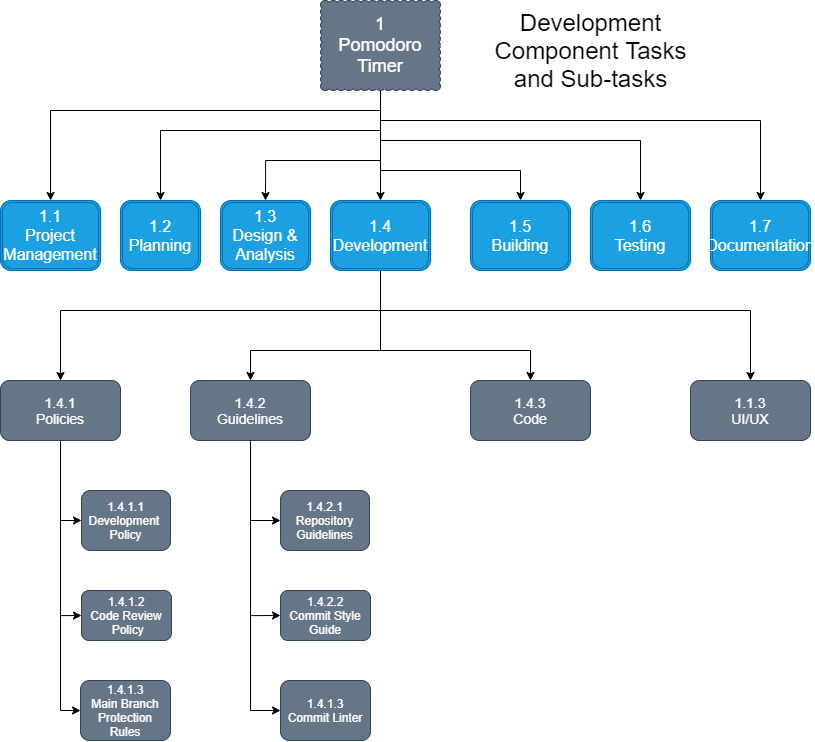

The diagram above was exported from draw.io. Its source (the exported page's mxGraphModel, read from the mxfile embedded in the PNG):
<mxGraphModel dx="1458" dy="1096" grid="1" gridSize="10" guides="1" tooltips="1" connect="1" arrows="1" fold="1" page="1" pageScale="1" pageWidth="850" pageHeight="1100" math="0" shadow="0">
  <root>
    <mxCell id="0" />
    <mxCell id="1" parent="0" />
    <mxCell id="17" style="edgeStyle=orthogonalEdgeStyle;rounded=0;orthogonalLoop=1;jettySize=auto;html=1;entryX=0.5;entryY=0;entryDx=0;entryDy=0;" edge="1" parent="1" source="24" target="25">
      <mxGeometry relative="1" as="geometry">
        <Array as="points">
          <mxPoint x="390" y="120" />
          <mxPoint x="60" y="120" />
        </Array>
      </mxGeometry>
    </mxCell>
    <mxCell id="18" style="edgeStyle=orthogonalEdgeStyle;rounded=0;orthogonalLoop=1;jettySize=auto;html=1;entryX=0.5;entryY=0;entryDx=0;entryDy=0;" edge="1" parent="1" source="24" target="31">
      <mxGeometry relative="1" as="geometry">
        <Array as="points">
          <mxPoint x="390" y="130" />
          <mxPoint x="770" y="130" />
        </Array>
      </mxGeometry>
    </mxCell>
    <mxCell id="19" style="edgeStyle=orthogonalEdgeStyle;rounded=0;orthogonalLoop=1;jettySize=auto;html=1;entryX=0.5;entryY=0;entryDx=0;entryDy=0;" edge="1" parent="1" source="24" target="30">
      <mxGeometry relative="1" as="geometry">
        <Array as="points">
          <mxPoint x="390" y="150" />
          <mxPoint x="650" y="150" />
        </Array>
      </mxGeometry>
    </mxCell>
    <mxCell id="20" style="edgeStyle=orthogonalEdgeStyle;rounded=0;orthogonalLoop=1;jettySize=auto;html=1;entryX=0.5;entryY=0;entryDx=0;entryDy=0;" edge="1" parent="1" source="24" target="26">
      <mxGeometry relative="1" as="geometry">
        <Array as="points">
          <mxPoint x="390" y="140" />
          <mxPoint x="170" y="140" />
        </Array>
      </mxGeometry>
    </mxCell>
    <mxCell id="21" style="edgeStyle=orthogonalEdgeStyle;rounded=0;orthogonalLoop=1;jettySize=auto;html=1;entryX=0.5;entryY=0;entryDx=0;entryDy=0;" edge="1" parent="1" source="24" target="29">
      <mxGeometry relative="1" as="geometry">
        <Array as="points">
          <mxPoint x="390" y="180" />
          <mxPoint x="530" y="180" />
        </Array>
      </mxGeometry>
    </mxCell>
    <mxCell id="22" style="edgeStyle=orthogonalEdgeStyle;rounded=0;orthogonalLoop=1;jettySize=auto;html=1;" edge="1" parent="1" source="24" target="28">
      <mxGeometry relative="1" as="geometry" />
    </mxCell>
    <mxCell id="23" style="edgeStyle=orthogonalEdgeStyle;rounded=0;orthogonalLoop=1;jettySize=auto;html=1;entryX=0.5;entryY=0;entryDx=0;entryDy=0;" edge="1" parent="1" source="24" target="27">
      <mxGeometry relative="1" as="geometry">
        <Array as="points">
          <mxPoint x="390" y="170" />
          <mxPoint x="275" y="170" />
        </Array>
      </mxGeometry>
    </mxCell>
    <mxCell id="24" value="&lt;font style=&quot;font-size: 18px&quot;&gt;1&lt;br&gt;Pomodoro Timer&lt;/font&gt;" style="whiteSpace=wrap;html=1;shape=mxgraph.basic.cloud_rect;fillColor=#647687;strokeColor=#314354;fontColor=#ffffff;" vertex="1" parent="1">
      <mxGeometry x="330" y="10" width="120" height="90" as="geometry" />
    </mxCell>
    <mxCell id="25" value="&lt;font style=&quot;font-size: 16px&quot;&gt;1.1&lt;br&gt;Project Management&lt;/font&gt;" style="shape=ext;double=1;rounded=1;whiteSpace=wrap;html=1;fillColor=#1ba1e2;strokeColor=#006EAF;fontColor=#ffffff;" vertex="1" parent="1">
      <mxGeometry x="10" y="210" width="100" height="70" as="geometry" />
    </mxCell>
    <mxCell id="26" value="&lt;font style=&quot;font-size: 16px&quot;&gt;1.2&lt;br&gt;Planning&lt;/font&gt;" style="shape=ext;double=1;rounded=1;whiteSpace=wrap;html=1;fillColor=#1ba1e2;strokeColor=#006EAF;fontColor=#ffffff;" vertex="1" parent="1">
      <mxGeometry x="130" y="210" width="80" height="70" as="geometry" />
    </mxCell>
    <mxCell id="27" value="&lt;font style=&quot;font-size: 16px&quot;&gt;1.3&lt;br&gt;Design &amp;amp; Analysis&lt;/font&gt;" style="shape=ext;double=1;rounded=1;whiteSpace=wrap;html=1;fillColor=#1ba1e2;strokeColor=#006EAF;fontColor=#ffffff;" vertex="1" parent="1">
      <mxGeometry x="230" y="210" width="90" height="70" as="geometry" />
    </mxCell>
    <mxCell id="60" style="edgeStyle=orthogonalEdgeStyle;rounded=0;orthogonalLoop=1;jettySize=auto;html=1;entryX=0.5;entryY=0;entryDx=0;entryDy=0;" edge="1" parent="1" source="28" target="49">
      <mxGeometry relative="1" as="geometry">
        <Array as="points">
          <mxPoint x="390" y="320" />
          <mxPoint x="70" y="320" />
        </Array>
      </mxGeometry>
    </mxCell>
    <mxCell id="61" style="edgeStyle=orthogonalEdgeStyle;rounded=0;orthogonalLoop=1;jettySize=auto;html=1;entryX=0.5;entryY=0;entryDx=0;entryDy=0;" edge="1" parent="1" source="28" target="52">
      <mxGeometry relative="1" as="geometry">
        <Array as="points">
          <mxPoint x="390" y="320" />
          <mxPoint x="760" y="320" />
        </Array>
      </mxGeometry>
    </mxCell>
    <mxCell id="62" style="edgeStyle=orthogonalEdgeStyle;rounded=0;orthogonalLoop=1;jettySize=auto;html=1;entryX=0.5;entryY=0;entryDx=0;entryDy=0;" edge="1" parent="1" source="28" target="51">
      <mxGeometry relative="1" as="geometry">
        <Array as="points">
          <mxPoint x="390" y="360" />
          <mxPoint x="540" y="360" />
        </Array>
      </mxGeometry>
    </mxCell>
    <mxCell id="63" style="edgeStyle=orthogonalEdgeStyle;rounded=0;orthogonalLoop=1;jettySize=auto;html=1;entryX=0.5;entryY=0;entryDx=0;entryDy=0;" edge="1" parent="1" source="28" target="50">
      <mxGeometry relative="1" as="geometry">
        <Array as="points">
          <mxPoint x="390" y="360" />
          <mxPoint x="260" y="360" />
        </Array>
      </mxGeometry>
    </mxCell>
    <mxCell id="28" value="&lt;font style=&quot;font-size: 16px&quot;&gt;1.4&lt;br&gt;Development&lt;/font&gt;" style="shape=ext;double=1;rounded=1;whiteSpace=wrap;html=1;fillColor=#1ba1e2;strokeColor=#006EAF;fontColor=#ffffff;" vertex="1" parent="1">
      <mxGeometry x="340" y="210" width="100" height="70" as="geometry" />
    </mxCell>
    <mxCell id="29" value="&lt;font style=&quot;font-size: 16px&quot;&gt;1.5&lt;br&gt;Building&lt;/font&gt;" style="shape=ext;double=1;rounded=1;whiteSpace=wrap;html=1;fillColor=#1ba1e2;strokeColor=#006EAF;fontColor=#ffffff;" vertex="1" parent="1">
      <mxGeometry x="480" y="210" width="100" height="70" as="geometry" />
    </mxCell>
    <mxCell id="30" value="&lt;font style=&quot;font-size: 16px&quot;&gt;1.6&lt;br&gt;Testing&lt;/font&gt;" style="shape=ext;double=1;rounded=1;whiteSpace=wrap;html=1;fillColor=#1ba1e2;strokeColor=#006EAF;fontColor=#ffffff;" vertex="1" parent="1">
      <mxGeometry x="600" y="210" width="100" height="70" as="geometry" />
    </mxCell>
    <mxCell id="31" value="&lt;font style=&quot;font-size: 16px&quot;&gt;1.7&lt;br&gt;Documentation&lt;/font&gt;" style="shape=ext;double=1;rounded=1;whiteSpace=wrap;html=1;fillColor=#1ba1e2;strokeColor=#006EAF;fontColor=#ffffff;" vertex="1" parent="1">
      <mxGeometry x="720" y="210" width="100" height="70" as="geometry" />
    </mxCell>
    <mxCell id="32" value="&lt;span style=&quot;font-size: 24px&quot;&gt;Development&lt;br&gt;&amp;nbsp;Component Tasks &lt;br&gt;and Sub-tasks&lt;/span&gt;" style="text;html=1;align=center;verticalAlign=middle;resizable=0;points=[];autosize=1;" vertex="1" parent="1">
      <mxGeometry x="495" y="30" width="210" height="60" as="geometry" />
    </mxCell>
    <mxCell id="67" style="edgeStyle=orthogonalEdgeStyle;rounded=0;orthogonalLoop=1;jettySize=auto;html=1;entryX=0;entryY=0.5;entryDx=0;entryDy=0;" edge="1" parent="1" source="49" target="53">
      <mxGeometry relative="1" as="geometry" />
    </mxCell>
    <mxCell id="68" style="edgeStyle=orthogonalEdgeStyle;rounded=0;orthogonalLoop=1;jettySize=auto;html=1;entryX=0;entryY=0.5;entryDx=0;entryDy=0;" edge="1" parent="1" source="49" target="54">
      <mxGeometry relative="1" as="geometry" />
    </mxCell>
    <mxCell id="69" style="edgeStyle=orthogonalEdgeStyle;rounded=0;orthogonalLoop=1;jettySize=auto;html=1;entryX=0;entryY=0.5;entryDx=0;entryDy=0;" edge="1" parent="1" source="49" target="55">
      <mxGeometry relative="1" as="geometry" />
    </mxCell>
    <mxCell id="49" value="&lt;font style=&quot;font-size: 14px&quot;&gt;1.4.1&lt;br&gt;Policies&lt;/font&gt;" style="rounded=1;whiteSpace=wrap;html=1;fillColor=#647687;strokeColor=#314354;fontColor=#ffffff;" vertex="1" parent="1">
      <mxGeometry x="10" y="390" width="120" height="60" as="geometry" />
    </mxCell>
    <mxCell id="64" style="edgeStyle=orthogonalEdgeStyle;rounded=0;orthogonalLoop=1;jettySize=auto;html=1;entryX=0;entryY=0.5;entryDx=0;entryDy=0;" edge="1" parent="1" source="50" target="57">
      <mxGeometry relative="1" as="geometry" />
    </mxCell>
    <mxCell id="65" style="edgeStyle=orthogonalEdgeStyle;rounded=0;orthogonalLoop=1;jettySize=auto;html=1;entryX=0;entryY=0.5;entryDx=0;entryDy=0;" edge="1" parent="1" source="50" target="58">
      <mxGeometry relative="1" as="geometry" />
    </mxCell>
    <mxCell id="66" style="edgeStyle=orthogonalEdgeStyle;rounded=0;orthogonalLoop=1;jettySize=auto;html=1;entryX=0;entryY=0.5;entryDx=0;entryDy=0;" edge="1" parent="1" source="50" target="59">
      <mxGeometry relative="1" as="geometry" />
    </mxCell>
    <mxCell id="50" value="&lt;font style=&quot;font-size: 14px&quot;&gt;1.4.2&lt;br&gt;Guidelines&lt;/font&gt;" style="rounded=1;whiteSpace=wrap;html=1;fillColor=#647687;strokeColor=#314354;fontColor=#ffffff;" vertex="1" parent="1">
      <mxGeometry x="200" y="390" width="120" height="60" as="geometry" />
    </mxCell>
    <mxCell id="51" value="&lt;font style=&quot;font-size: 14px&quot;&gt;1.4.3&lt;br&gt;Code&lt;/font&gt;" style="rounded=1;whiteSpace=wrap;html=1;fillColor=#647687;strokeColor=#314354;fontColor=#ffffff;" vertex="1" parent="1">
      <mxGeometry x="480" y="390" width="120" height="60" as="geometry" />
    </mxCell>
    <mxCell id="52" value="&lt;font style=&quot;font-size: 14px&quot;&gt;1.1.3&lt;br&gt;UI/UX&lt;/font&gt;" style="rounded=1;whiteSpace=wrap;html=1;fillColor=#647687;strokeColor=#314354;fontColor=#ffffff;" vertex="1" parent="1">
      <mxGeometry x="700" y="390" width="120" height="60" as="geometry" />
    </mxCell>
    <mxCell id="53" value="&lt;font style=&quot;font-size: 12px&quot;&gt;1.4.1.1&lt;br&gt;Development &lt;br&gt;Policy&lt;/font&gt;" style="rounded=1;whiteSpace=wrap;html=1;fillColor=#647687;strokeColor=#314354;fontColor=#ffffff;" vertex="1" parent="1">
      <mxGeometry x="91" y="500" width="89" height="60" as="geometry" />
    </mxCell>
    <mxCell id="54" value="&lt;font style=&quot;font-size: 12px&quot;&gt;1.4.1.2&lt;br&gt;Code Review&lt;br&gt;&amp;nbsp;Policy&lt;/font&gt;" style="rounded=1;whiteSpace=wrap;html=1;fillColor=#647687;strokeColor=#314354;fontColor=#ffffff;" vertex="1" parent="1">
      <mxGeometry x="91" y="600" width="90" height="50" as="geometry" />
    </mxCell>
    <mxCell id="55" value="&lt;font style=&quot;font-size: 12px&quot;&gt;1.4.1.3&lt;br&gt;Main Branch Protection Rules&lt;/font&gt;" style="rounded=1;whiteSpace=wrap;html=1;fillColor=#647687;strokeColor=#314354;fontColor=#ffffff;" vertex="1" parent="1">
      <mxGeometry x="90" y="690" width="90" height="60" as="geometry" />
    </mxCell>
    <mxCell id="57" value="&lt;font style=&quot;font-size: 12px&quot;&gt;1.4.2.1&lt;br&gt;Repository Guidelines&lt;br&gt;&lt;/font&gt;" style="rounded=1;whiteSpace=wrap;html=1;fillColor=#647687;strokeColor=#314354;fontColor=#ffffff;" vertex="1" parent="1">
      <mxGeometry x="290" y="500" width="89" height="60" as="geometry" />
    </mxCell>
    <mxCell id="58" value="&lt;font style=&quot;font-size: 12px&quot;&gt;1.4.2.2&lt;br&gt;Commit Style Guide&lt;br&gt;&lt;/font&gt;" style="rounded=1;whiteSpace=wrap;html=1;fillColor=#647687;strokeColor=#314354;fontColor=#ffffff;" vertex="1" parent="1">
      <mxGeometry x="290" y="600" width="90" height="50" as="geometry" />
    </mxCell>
    <mxCell id="59" value="&lt;font style=&quot;font-size: 12px&quot;&gt;1.4.1.3&lt;br&gt;Commit Linter&lt;br&gt;&lt;/font&gt;" style="rounded=1;whiteSpace=wrap;html=1;fillColor=#647687;strokeColor=#314354;fontColor=#ffffff;" vertex="1" parent="1">
      <mxGeometry x="290" y="690" width="90" height="60" as="geometry" />
    </mxCell>
  </root>
</mxGraphModel>